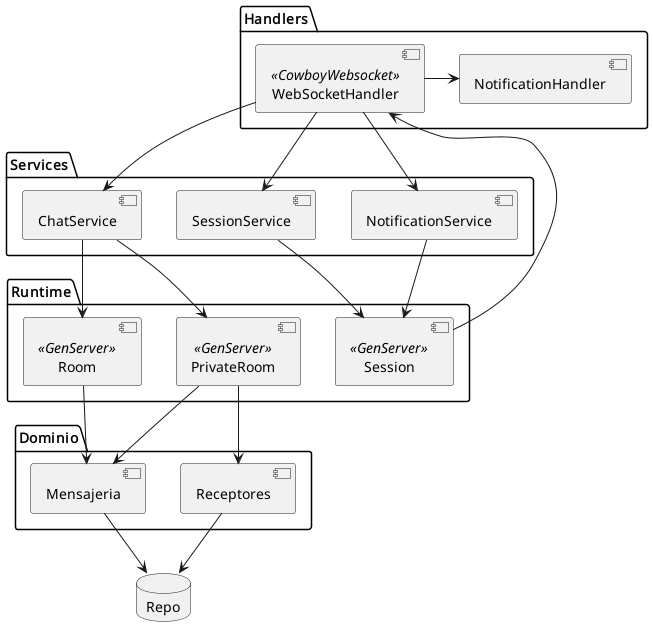

The diagram above was rendered by PlantUML. Its source (embedded in the PNG):
@startuml


database "Repo" as Repo

package "Services" {
    component "ChatService" as ChatService {
    }
    component "SessionService" as SessionService {
    }
    component "NotificationService" as NotificationService {
    }
}

package "Handlers" {
    component "WebSocketHandler" as ws <<CowboyWebsocket>> {
    }
    [NotificationHandler]
}

ws --> ChatService
ws --> SessionService
ws --> NotificationService
ws -> NotificationHandler

package "Runtime" {
    component "Session" as Session <<GenServer>> {
        
    }

    component "Room" as Room <<GenServer>> {
        
    }
    component "PrivateRoom" as PrivateRoom <<GenServer>> {
        
    }
}

ChatService --> Room
ChatService --> PrivateRoom
SessionService --> Session
NotificationService --> Session
Session -> ws 

package "Dominio" {
    [Mensajeria]
    [Receptores]
}

Room --> Mensajeria
PrivateRoom --> Mensajeria
PrivateRoom --> Receptores

Mensajeria --> Repo
Receptores --> Repo
@enduml